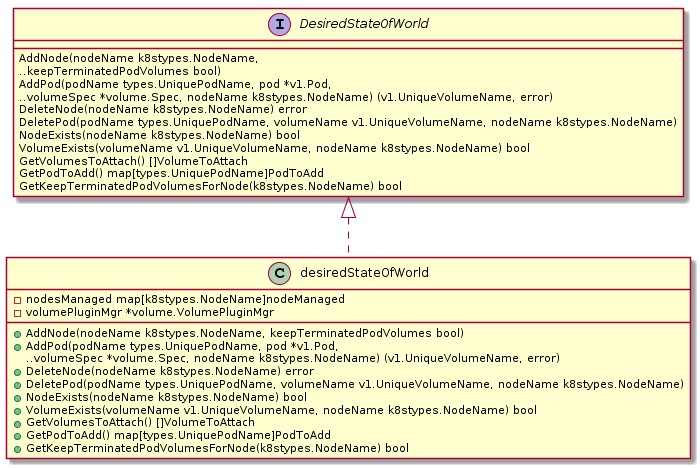

The diagram above was rendered by PlantUML. Its source (embedded in the PNG):
@startuml
interface DesiredStateOfWorld {

AddNode(nodeName k8stypes.NodeName, 
..keepTerminatedPodVolumes bool)
AddPod(podName types.UniquePodName, pod *v1.Pod, 
..volumeSpec *volume.Spec, nodeName k8stypes.NodeName) (v1.UniqueVolumeName, error)
DeleteNode(nodeName k8stypes.NodeName) error
DeletePod(podName types.UniquePodName, volumeName v1.UniqueVolumeName, nodeName k8stypes.NodeName)
NodeExists(nodeName k8stypes.NodeName) bool
VolumeExists(volumeName v1.UniqueVolumeName, nodeName k8stypes.NodeName) bool
GetVolumesToAttach() []VolumeToAttach
GetPodToAdd() map[types.UniquePodName]PodToAdd
GetKeepTerminatedPodVolumesForNode(k8stypes.NodeName) bool
}

DesiredStateOfWorld <|.. desiredStateOfWorld

class desiredStateOfWorld{
-nodesManaged map[k8stypes.NodeName]nodeManaged
-volumePluginMgr *volume.VolumePluginMgr
+AddNode(nodeName k8stypes.NodeName, keepTerminatedPodVolumes bool)
+AddPod(podName types.UniquePodName, pod *v1.Pod,
..volumeSpec *volume.Spec, nodeName k8stypes.NodeName) (v1.UniqueVolumeName, error)
+DeleteNode(nodeName k8stypes.NodeName) error
+DeletePod(podName types.UniquePodName, volumeName v1.UniqueVolumeName, nodeName k8stypes.NodeName)
+NodeExists(nodeName k8stypes.NodeName) bool
+VolumeExists(volumeName v1.UniqueVolumeName, nodeName k8stypes.NodeName) bool
+GetVolumesToAttach() []VolumeToAttach
+GetPodToAdd() map[types.UniquePodName]PodToAdd
+GetKeepTerminatedPodVolumesForNode(k8stypes.NodeName) bool

}
@enduml